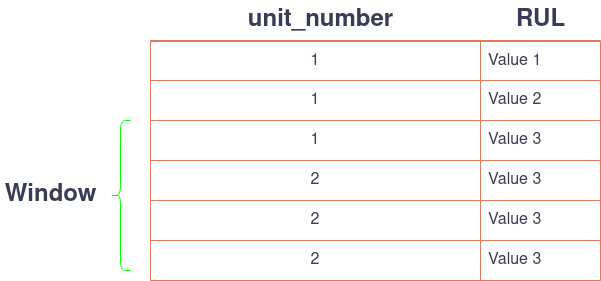

The diagram above was exported from draw.io. Its source (the exported page's mxGraphModel, read from the mxfile embedded in the PNG):
<mxGraphModel dx="1434" dy="766" grid="1" gridSize="10" guides="1" tooltips="1" connect="1" arrows="1" fold="1" page="1" pageScale="1" pageWidth="827" pageHeight="1169" math="0" shadow="0">
  <root>
    <mxCell id="0" />
    <mxCell id="1" parent="0" />
    <mxCell id="T2mB9x2hxMXnf9HmbFmx-1" value="Table" style="shape=table;startSize=1;container=1;collapsible=1;childLayout=tableLayout;fixedRows=1;rowLines=1;fontStyle=0;strokeColor=#E07A5F;fontSize=16;labelBackgroundColor=none;fillColor=#F2CC8F;fontColor=#393C56;resizeLast=1;resizeLastRow=1;absoluteArcSize=1;noLabel=1;portConstraintRotation=0;metaEdit=1;backgroundOutline=1;resizeHeight=1;resizeWidth=1;fixedWidth=1;autosize=1;treeFolding=1;treeMoving=1;moveCells=1;enumerate=0;swimlaneFillColor=default;" parent="1" vertex="1">
      <mxGeometry x="170" y="150" width="450" height="240" as="geometry" />
    </mxCell>
    <mxCell id="T2mB9x2hxMXnf9HmbFmx-2" value="" style="shape=tableRow;horizontal=0;startSize=0;swimlaneHead=0;swimlaneBody=0;top=0;left=0;bottom=0;right=0;collapsible=0;dropTarget=0;fillColor=none;points=[[0,0.5],[1,0.5]];portConstraint=eastwest;strokeColor=#E07A5F;fontSize=16;labelBackgroundColor=none;fontColor=#393C56;" parent="T2mB9x2hxMXnf9HmbFmx-1" vertex="1">
      <mxGeometry y="1" width="450" height="39" as="geometry" />
    </mxCell>
    <mxCell id="T2mB9x2hxMXnf9HmbFmx-3" value="1" style="shape=partialRectangle;html=1;whiteSpace=wrap;connectable=0;fillColor=none;top=0;left=0;bottom=0;right=0;overflow=hidden;pointerEvents=1;strokeColor=#E07A5F;fontSize=16;labelBackgroundColor=none;fontColor=#393C56;" parent="T2mB9x2hxMXnf9HmbFmx-2" vertex="1">
      <mxGeometry width="330" height="39" as="geometry">
        <mxRectangle width="330" height="39" as="alternateBounds" />
      </mxGeometry>
    </mxCell>
    <mxCell id="T2mB9x2hxMXnf9HmbFmx-4" value="Value 1" style="shape=partialRectangle;html=1;whiteSpace=wrap;connectable=0;fillColor=none;top=0;left=0;bottom=0;right=0;align=left;spacingLeft=6;overflow=hidden;strokeColor=#E07A5F;fontSize=16;labelBackgroundColor=none;fontColor=#393C56;" parent="T2mB9x2hxMXnf9HmbFmx-2" vertex="1">
      <mxGeometry x="330" width="120" height="39" as="geometry">
        <mxRectangle width="120" height="39" as="alternateBounds" />
      </mxGeometry>
    </mxCell>
    <mxCell id="T2mB9x2hxMXnf9HmbFmx-5" value="" style="shape=tableRow;horizontal=0;startSize=0;swimlaneHead=0;swimlaneBody=0;top=0;left=0;bottom=0;right=0;collapsible=0;dropTarget=0;fillColor=none;points=[[0,0.5],[1,0.5]];portConstraint=eastwest;strokeColor=#E07A5F;fontSize=16;labelBackgroundColor=none;fontColor=#393C56;" parent="T2mB9x2hxMXnf9HmbFmx-1" vertex="1">
      <mxGeometry y="40" width="450" height="40" as="geometry" />
    </mxCell>
    <mxCell id="T2mB9x2hxMXnf9HmbFmx-6" value="1" style="shape=partialRectangle;html=1;whiteSpace=wrap;connectable=0;fillColor=none;top=0;left=0;bottom=0;right=0;overflow=hidden;strokeColor=#E07A5F;fontSize=16;labelBackgroundColor=none;fontColor=#393C56;" parent="T2mB9x2hxMXnf9HmbFmx-5" vertex="1">
      <mxGeometry width="330" height="40" as="geometry">
        <mxRectangle width="330" height="40" as="alternateBounds" />
      </mxGeometry>
    </mxCell>
    <mxCell id="T2mB9x2hxMXnf9HmbFmx-7" value="Value 2" style="shape=partialRectangle;html=1;whiteSpace=wrap;connectable=0;fillColor=none;top=0;left=0;bottom=0;right=0;align=left;spacingLeft=6;overflow=hidden;strokeColor=#E07A5F;fontSize=16;labelBackgroundColor=none;fontColor=#393C56;" parent="T2mB9x2hxMXnf9HmbFmx-5" vertex="1">
      <mxGeometry x="330" width="120" height="40" as="geometry">
        <mxRectangle width="120" height="40" as="alternateBounds" />
      </mxGeometry>
    </mxCell>
    <mxCell id="T2mB9x2hxMXnf9HmbFmx-8" value="" style="shape=tableRow;horizontal=0;startSize=0;swimlaneHead=0;swimlaneBody=0;top=0;left=0;bottom=0;right=0;collapsible=0;dropTarget=0;fillColor=none;points=[[0,0.5],[1,0.5]];portConstraint=eastwest;strokeColor=#E07A5F;fontSize=16;labelBackgroundColor=none;fontColor=#393C56;" parent="T2mB9x2hxMXnf9HmbFmx-1" vertex="1">
      <mxGeometry y="80" width="450" height="40" as="geometry" />
    </mxCell>
    <mxCell id="T2mB9x2hxMXnf9HmbFmx-9" value="1" style="shape=partialRectangle;html=1;whiteSpace=wrap;connectable=0;fillColor=none;top=0;left=0;bottom=0;right=0;overflow=hidden;strokeColor=#E07A5F;fontSize=16;labelBackgroundColor=none;fontColor=#393C56;" parent="T2mB9x2hxMXnf9HmbFmx-8" vertex="1">
      <mxGeometry width="330" height="40" as="geometry">
        <mxRectangle width="330" height="40" as="alternateBounds" />
      </mxGeometry>
    </mxCell>
    <mxCell id="T2mB9x2hxMXnf9HmbFmx-10" value="Value 3" style="shape=partialRectangle;html=1;whiteSpace=wrap;connectable=0;fillColor=none;top=0;left=0;bottom=0;right=0;align=left;spacingLeft=6;overflow=hidden;strokeColor=#E07A5F;fontSize=16;labelBackgroundColor=none;fontColor=#393C56;enumerate=0;" parent="T2mB9x2hxMXnf9HmbFmx-8" vertex="1">
      <mxGeometry x="330" width="120" height="40" as="geometry">
        <mxRectangle width="120" height="40" as="alternateBounds" />
      </mxGeometry>
    </mxCell>
    <mxCell id="T2mB9x2hxMXnf9HmbFmx-14" value="" style="shape=tableRow;horizontal=0;startSize=0;swimlaneHead=0;swimlaneBody=0;top=0;left=0;bottom=0;right=0;collapsible=0;dropTarget=0;fillColor=none;points=[[0,0.5],[1,0.5]];portConstraint=eastwest;strokeColor=#E07A5F;fontSize=16;labelBackgroundColor=none;fontColor=#393C56;" parent="T2mB9x2hxMXnf9HmbFmx-1" vertex="1">
      <mxGeometry y="120" width="450" height="40" as="geometry" />
    </mxCell>
    <mxCell id="T2mB9x2hxMXnf9HmbFmx-15" value="2" style="shape=partialRectangle;html=1;whiteSpace=wrap;connectable=0;fillColor=none;top=0;left=0;bottom=0;right=0;overflow=hidden;strokeColor=#E07A5F;fontSize=16;labelBackgroundColor=none;fontColor=#393C56;" parent="T2mB9x2hxMXnf9HmbFmx-14" vertex="1">
      <mxGeometry width="330" height="40" as="geometry">
        <mxRectangle width="330" height="40" as="alternateBounds" />
      </mxGeometry>
    </mxCell>
    <mxCell id="T2mB9x2hxMXnf9HmbFmx-16" value="Value 3" style="shape=partialRectangle;html=1;whiteSpace=wrap;connectable=0;fillColor=none;top=0;left=0;bottom=0;right=0;align=left;spacingLeft=6;overflow=hidden;strokeColor=#E07A5F;fontSize=16;labelBackgroundColor=none;fontColor=#393C56;" parent="T2mB9x2hxMXnf9HmbFmx-14" vertex="1">
      <mxGeometry x="330" width="120" height="40" as="geometry">
        <mxRectangle width="120" height="40" as="alternateBounds" />
      </mxGeometry>
    </mxCell>
    <mxCell id="T2mB9x2hxMXnf9HmbFmx-17" value="" style="shape=tableRow;horizontal=0;startSize=0;swimlaneHead=0;swimlaneBody=0;top=0;left=0;bottom=0;right=0;collapsible=0;dropTarget=0;fillColor=none;points=[[0,0.5],[1,0.5]];portConstraint=eastwest;strokeColor=#E07A5F;fontSize=16;labelBackgroundColor=none;fontColor=#393C56;" parent="T2mB9x2hxMXnf9HmbFmx-1" vertex="1">
      <mxGeometry y="160" width="450" height="40" as="geometry" />
    </mxCell>
    <mxCell id="T2mB9x2hxMXnf9HmbFmx-18" value="2" style="shape=partialRectangle;html=1;whiteSpace=wrap;connectable=0;fillColor=none;top=0;left=0;bottom=0;right=0;overflow=hidden;strokeColor=#E07A5F;fontSize=16;labelBackgroundColor=none;fontColor=#393C56;" parent="T2mB9x2hxMXnf9HmbFmx-17" vertex="1">
      <mxGeometry width="330" height="40" as="geometry">
        <mxRectangle width="330" height="40" as="alternateBounds" />
      </mxGeometry>
    </mxCell>
    <mxCell id="T2mB9x2hxMXnf9HmbFmx-19" value="Value 3" style="shape=partialRectangle;html=1;whiteSpace=wrap;connectable=0;fillColor=none;top=0;left=0;bottom=0;right=0;align=left;spacingLeft=6;overflow=hidden;strokeColor=#E07A5F;fontSize=16;labelBackgroundColor=none;fontColor=#393C56;" parent="T2mB9x2hxMXnf9HmbFmx-17" vertex="1">
      <mxGeometry x="330" width="120" height="40" as="geometry">
        <mxRectangle width="120" height="40" as="alternateBounds" />
      </mxGeometry>
    </mxCell>
    <mxCell id="T2mB9x2hxMXnf9HmbFmx-20" value="" style="shape=tableRow;horizontal=0;startSize=0;swimlaneHead=0;swimlaneBody=0;top=0;left=0;bottom=0;right=0;collapsible=0;dropTarget=0;fillColor=none;points=[[0,0.5],[1,0.5]];portConstraint=eastwest;strokeColor=#E07A5F;fontSize=16;labelBackgroundColor=none;fontColor=#393C56;" parent="T2mB9x2hxMXnf9HmbFmx-1" vertex="1">
      <mxGeometry y="200" width="450" height="40" as="geometry" />
    </mxCell>
    <mxCell id="T2mB9x2hxMXnf9HmbFmx-21" value="2" style="shape=partialRectangle;html=1;whiteSpace=wrap;connectable=0;fillColor=none;top=0;left=0;bottom=0;right=0;overflow=hidden;strokeColor=#E07A5F;fontSize=16;labelBackgroundColor=none;fontColor=#393C56;" parent="T2mB9x2hxMXnf9HmbFmx-20" vertex="1">
      <mxGeometry width="330" height="40" as="geometry">
        <mxRectangle width="330" height="40" as="alternateBounds" />
      </mxGeometry>
    </mxCell>
    <mxCell id="T2mB9x2hxMXnf9HmbFmx-22" value="Value 3" style="shape=partialRectangle;html=1;whiteSpace=wrap;connectable=0;fillColor=none;top=0;left=0;bottom=0;right=0;align=left;spacingLeft=6;overflow=hidden;strokeColor=#E07A5F;fontSize=16;labelBackgroundColor=none;fontColor=#393C56;" parent="T2mB9x2hxMXnf9HmbFmx-20" vertex="1">
      <mxGeometry x="330" width="120" height="40" as="geometry">
        <mxRectangle width="120" height="40" as="alternateBounds" />
      </mxGeometry>
    </mxCell>
    <mxCell id="T2mB9x2hxMXnf9HmbFmx-13" value="" style="shape=curlyBracket;whiteSpace=wrap;html=1;rounded=1;labelPosition=left;verticalLabelPosition=middle;align=right;verticalAlign=middle;strokeColor=#00FF00;fillColor=#00FF00;" parent="1" vertex="1">
      <mxGeometry x="130" y="230" width="20" height="150" as="geometry" />
    </mxCell>
    <mxCell id="T2mB9x2hxMXnf9HmbFmx-42" value="Window" style="text;strokeColor=none;fillColor=none;html=1;fontSize=24;fontStyle=1;verticalAlign=middle;align=center;fontColor=#393C56;" parent="1" vertex="1">
      <mxGeometry x="20" y="285" width="100" height="40" as="geometry" />
    </mxCell>
    <mxCell id="T2mB9x2hxMXnf9HmbFmx-46" value="&lt;div&gt;unit_number&lt;/div&gt;" style="text;strokeColor=none;fillColor=none;html=1;fontSize=24;fontStyle=1;verticalAlign=middle;align=center;fontColor=#393C56;" parent="1" vertex="1">
      <mxGeometry x="290" y="110" width="100" height="40" as="geometry" />
    </mxCell>
    <mxCell id="T2mB9x2hxMXnf9HmbFmx-47" value="&lt;div&gt;RUL&lt;/div&gt;" style="text;strokeColor=none;fillColor=none;html=1;fontSize=24;fontStyle=1;verticalAlign=middle;align=center;fontColor=#393C56;" parent="1" vertex="1">
      <mxGeometry x="510" y="110" width="100" height="40" as="geometry" />
    </mxCell>
  </root>
</mxGraphModel>